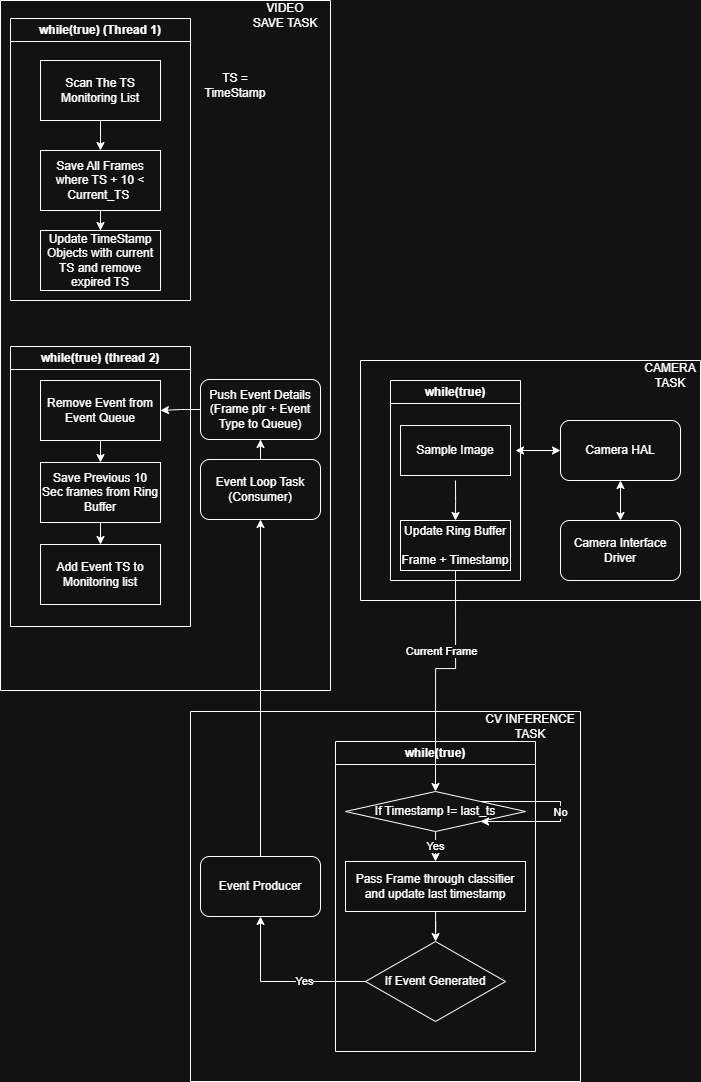

The diagram above was exported from draw.io. Its source (the exported page's mxGraphModel, read from the mxfile embedded in the PNG):
<mxGraphModel dx="1858" dy="2125" grid="1" gridSize="10" guides="1" tooltips="1" connect="1" arrows="1" fold="1" page="1" pageScale="1" pageWidth="850" pageHeight="1100" math="0" shadow="0">
  <root>
    <mxCell id="0" />
    <mxCell id="1" parent="0" />
    <mxCell id="J7v5AAd5yBSHivtYjVhT-4" parent="1" style="rounded=1;whiteSpace=wrap;html=1;" value="Camera HAL" vertex="1">
      <mxGeometry height="60" width="120" x="570" y="80" as="geometry" />
    </mxCell>
    <mxCell id="J7v5AAd5yBSHivtYjVhT-6" edge="1" parent="1" source="J7v5AAd5yBSHivtYjVhT-4" style="endArrow=classic;startArrow=classic;html=1;rounded=0;exitX=0.5;exitY=1;exitDx=0;exitDy=0;entryX=0.5;entryY=0;entryDx=0;entryDy=0;" target="J7v5AAd5yBSHivtYjVhT-7" value="">
      <mxGeometry height="50" relative="1" width="50" as="geometry">
        <mxPoint x="400" y="310" as="sourcePoint" />
        <mxPoint x="570" y="290" as="targetPoint" />
      </mxGeometry>
    </mxCell>
    <mxCell id="J7v5AAd5yBSHivtYjVhT-7" parent="1" style="rounded=1;whiteSpace=wrap;html=1;" value="Camera Interface Driver" vertex="1">
      <mxGeometry height="60" width="120" x="570" y="180" as="geometry" />
    </mxCell>
    <mxCell id="J7v5AAd5yBSHivtYjVhT-11" parent="1" style="swimlane;whiteSpace=wrap;html=1;" value="while(true)" vertex="1">
      <mxGeometry height="200" width="130" x="400" y="40" as="geometry" />
    </mxCell>
    <mxCell id="J7v5AAd5yBSHivtYjVhT-14" edge="1" parent="J7v5AAd5yBSHivtYjVhT-11" style="edgeStyle=orthogonalEdgeStyle;rounded=0;orthogonalLoop=1;jettySize=auto;html=1;">
      <mxGeometry relative="1" as="geometry">
        <mxPoint x="65" y="100" as="sourcePoint" />
        <mxPoint x="65" y="140" as="targetPoint" />
      </mxGeometry>
    </mxCell>
    <mxCell id="J7v5AAd5yBSHivtYjVhT-15" parent="J7v5AAd5yBSHivtYjVhT-11" style="rounded=0;whiteSpace=wrap;html=1;" value="Sample Image" vertex="1">
      <mxGeometry height="50" width="110" x="10" y="45" as="geometry" />
    </mxCell>
    <mxCell id="J7v5AAd5yBSHivtYjVhT-17" parent="J7v5AAd5yBSHivtYjVhT-11" style="rounded=0;whiteSpace=wrap;html=1;" value="Update Ring Buffer&lt;div&gt;&lt;br&gt;&lt;/div&gt;&lt;div&gt;Frame + Timestamp&lt;/div&gt;" vertex="1">
      <mxGeometry height="50" width="110" x="10" y="140" as="geometry" />
    </mxCell>
    <mxCell id="J7v5AAd5yBSHivtYjVhT-13" edge="1" parent="1" style="endArrow=classic;startArrow=classic;html=1;rounded=0;entryX=0;entryY=0.5;entryDx=0;entryDy=0;exitX=1;exitY=0.5;exitDx=0;exitDy=0;" target="J7v5AAd5yBSHivtYjVhT-4" value="">
      <mxGeometry height="50" relative="1" width="50" as="geometry">
        <mxPoint x="525" y="110" as="sourcePoint" />
        <mxPoint x="450" y="100" as="targetPoint" />
      </mxGeometry>
    </mxCell>
    <mxCell id="J7v5AAd5yBSHivtYjVhT-18" parent="1" style="swimlane;startSize=0;" value="" vertex="1">
      <mxGeometry height="240" width="340" x="370" y="20" as="geometry" />
    </mxCell>
    <mxCell id="J7v5AAd5yBSHivtYjVhT-19" parent="J7v5AAd5yBSHivtYjVhT-18" style="text;html=1;whiteSpace=wrap;strokeColor=none;fillColor=none;align=center;verticalAlign=middle;rounded=0;" value="CAMERA TASK" vertex="1">
      <mxGeometry height="30" width="60" x="280" as="geometry" />
    </mxCell>
    <mxCell id="J7v5AAd5yBSHivtYjVhT-20" parent="1" style="swimlane;startSize=0;" value="" vertex="1">
      <mxGeometry height="370" width="390" x="200" y="371" as="geometry" />
    </mxCell>
    <mxCell id="J7v5AAd5yBSHivtYjVhT-21" parent="J7v5AAd5yBSHivtYjVhT-20" style="text;html=1;whiteSpace=wrap;strokeColor=none;fillColor=none;align=center;verticalAlign=middle;rounded=0;" value="CV INFERENCE TASK" vertex="1">
      <mxGeometry height="30" width="120" x="280" as="geometry" />
    </mxCell>
    <mxCell id="J7v5AAd5yBSHivtYjVhT-22" parent="J7v5AAd5yBSHivtYjVhT-20" style="swimlane;whiteSpace=wrap;html=1;" value="while(true)" vertex="1">
      <mxGeometry height="310" width="200" x="145" y="30" as="geometry" />
    </mxCell>
    <mxCell id="J7v5AAd5yBSHivtYjVhT-23" parent="J7v5AAd5yBSHivtYjVhT-22" style="rounded=0;whiteSpace=wrap;html=1;" value="Pass Frame through classifier and update last timestamp" vertex="1">
      <mxGeometry height="50" width="180" x="10" y="120" as="geometry" />
    </mxCell>
    <mxCell id="J7v5AAd5yBSHivtYjVhT-27" edge="1" parent="J7v5AAd5yBSHivtYjVhT-22" source="J7v5AAd5yBSHivtYjVhT-26" style="edgeStyle=orthogonalEdgeStyle;rounded=0;orthogonalLoop=1;jettySize=auto;html=1;entryX=0.5;entryY=0;entryDx=0;entryDy=0;" target="J7v5AAd5yBSHivtYjVhT-23" value="Yes">
      <mxGeometry relative="1" as="geometry" />
    </mxCell>
    <mxCell id="J7v5AAd5yBSHivtYjVhT-26" parent="J7v5AAd5yBSHivtYjVhT-22" style="rhombus;whiteSpace=wrap;html=1;" value="If Timestamp != last_ts" vertex="1">
      <mxGeometry height="40" width="180" x="10" y="50" as="geometry" />
    </mxCell>
    <mxCell id="J7v5AAd5yBSHivtYjVhT-29" parent="J7v5AAd5yBSHivtYjVhT-22" style="rhombus;whiteSpace=wrap;html=1;" value="If Event Generated" vertex="1">
      <mxGeometry height="80" width="140" x="30" y="200" as="geometry" />
    </mxCell>
    <mxCell id="J7v5AAd5yBSHivtYjVhT-28" edge="1" parent="J7v5AAd5yBSHivtYjVhT-22" source="J7v5AAd5yBSHivtYjVhT-23" style="edgeStyle=orthogonalEdgeStyle;rounded=0;orthogonalLoop=1;jettySize=auto;html=1;" target="J7v5AAd5yBSHivtYjVhT-29">
      <mxGeometry relative="1" as="geometry">
        <mxPoint x="100" y="210" as="targetPoint" />
      </mxGeometry>
    </mxCell>
    <mxCell id="J7v5AAd5yBSHivtYjVhT-30" edge="1" parent="J7v5AAd5yBSHivtYjVhT-22" source="J7v5AAd5yBSHivtYjVhT-26" style="edgeStyle=orthogonalEdgeStyle;rounded=0;orthogonalLoop=1;jettySize=auto;html=1;" target="J7v5AAd5yBSHivtYjVhT-26" value="No">
      <mxGeometry relative="1" as="geometry">
        <Array as="points">
          <mxPoint x="225" y="70" />
        </Array>
      </mxGeometry>
    </mxCell>
    <mxCell id="J7v5AAd5yBSHivtYjVhT-24" edge="1" parent="J7v5AAd5yBSHivtYjVhT-22" source="J7v5AAd5yBSHivtYjVhT-17" style="edgeStyle=orthogonalEdgeStyle;rounded=0;orthogonalLoop=1;jettySize=auto;html=1;entryX=0.5;entryY=0;entryDx=0;entryDy=0;exitX=0.5;exitY=1;exitDx=0;exitDy=0;">
      <mxGeometry relative="1" as="geometry">
        <Array as="points">
          <mxPoint x="120" y="-73" />
          <mxPoint x="100" y="-73" />
        </Array>
        <mxPoint x="120" y="-90" as="sourcePoint" />
        <mxPoint x="100" y="50" as="targetPoint" />
      </mxGeometry>
    </mxCell>
    <mxCell id="J7v5AAd5yBSHivtYjVhT-25" connectable="0" parent="J7v5AAd5yBSHivtYjVhT-24" style="edgeLabel;html=1;align=center;verticalAlign=middle;resizable=0;points=[];" value="Current Frame" vertex="1">
      <mxGeometry relative="1" x="-0.4958" y="2" as="geometry">
        <mxPoint x="-17" y="20" as="offset" />
      </mxGeometry>
    </mxCell>
    <mxCell id="J7v5AAd5yBSHivtYjVhT-35" parent="J7v5AAd5yBSHivtYjVhT-20" style="rounded=1;whiteSpace=wrap;html=1;" value="Event Producer" vertex="1">
      <mxGeometry height="60" width="120" x="10" y="145" as="geometry" />
    </mxCell>
    <mxCell id="J7v5AAd5yBSHivtYjVhT-36" edge="1" parent="J7v5AAd5yBSHivtYjVhT-20" source="J7v5AAd5yBSHivtYjVhT-29" style="edgeStyle=orthogonalEdgeStyle;rounded=0;orthogonalLoop=1;jettySize=auto;html=1;" target="J7v5AAd5yBSHivtYjVhT-35" value="">
      <mxGeometry relative="1" as="geometry" />
    </mxCell>
    <mxCell id="J7v5AAd5yBSHivtYjVhT-37" connectable="0" parent="J7v5AAd5yBSHivtYjVhT-36" style="edgeLabel;html=1;align=center;verticalAlign=middle;resizable=0;points=[];" value="Yes" vertex="1">
      <mxGeometry relative="1" x="-0.2725" y="-1" as="geometry">
        <mxPoint as="offset" />
      </mxGeometry>
    </mxCell>
    <mxCell id="J7v5AAd5yBSHivtYjVhT-39" parent="1" style="swimlane;startSize=0;" value="" vertex="1">
      <mxGeometry height="690" width="330" x="10" y="-340" as="geometry">
        <mxRectangle height="40" width="50" x="230" y="80" as="alternateBounds" />
      </mxGeometry>
    </mxCell>
    <mxCell id="J7v5AAd5yBSHivtYjVhT-40" parent="J7v5AAd5yBSHivtYjVhT-39" style="text;html=1;whiteSpace=wrap;strokeColor=none;fillColor=none;align=center;verticalAlign=middle;rounded=0;" value="VIDEO SAVE TASK" vertex="1">
      <mxGeometry height="30" width="70" x="250" as="geometry" />
    </mxCell>
    <mxCell id="J7v5AAd5yBSHivtYjVhT-46" edge="1" parent="J7v5AAd5yBSHivtYjVhT-39" source="J7v5AAd5yBSHivtYjVhT-41" style="edgeStyle=orthogonalEdgeStyle;rounded=0;orthogonalLoop=1;jettySize=auto;html=1;" target="J7v5AAd5yBSHivtYjVhT-45" value="">
      <mxGeometry relative="1" as="geometry" />
    </mxCell>
    <mxCell id="J7v5AAd5yBSHivtYjVhT-41" parent="J7v5AAd5yBSHivtYjVhT-39" style="rounded=1;whiteSpace=wrap;html=1;" value="Event Loop Task&lt;div&gt;(Consumer)&lt;/div&gt;" vertex="1">
      <mxGeometry height="60" width="120" x="200" y="459" as="geometry" />
    </mxCell>
    <mxCell id="J7v5AAd5yBSHivtYjVhT-43" parent="J7v5AAd5yBSHivtYjVhT-39" style="swimlane;whiteSpace=wrap;html=1;" value="while(true) (Thread 1)" vertex="1">
      <mxGeometry height="282" width="180" x="10" y="18" as="geometry" />
    </mxCell>
    <mxCell id="J7v5AAd5yBSHivtYjVhT-48" edge="1" parent="J7v5AAd5yBSHivtYjVhT-43" source="J7v5AAd5yBSHivtYjVhT-44" style="edgeStyle=orthogonalEdgeStyle;rounded=0;orthogonalLoop=1;jettySize=auto;html=1;" target="J7v5AAd5yBSHivtYjVhT-47" value="">
      <mxGeometry relative="1" as="geometry" />
    </mxCell>
    <mxCell id="J7v5AAd5yBSHivtYjVhT-44" parent="J7v5AAd5yBSHivtYjVhT-43" style="rounded=0;whiteSpace=wrap;html=1;" value="Remove Event from Event Queue" vertex="1">
      <mxGeometry height="60" width="120" x="30" y="362" as="geometry" />
    </mxCell>
    <mxCell id="J7v5AAd5yBSHivtYjVhT-50" edge="1" parent="J7v5AAd5yBSHivtYjVhT-43" source="J7v5AAd5yBSHivtYjVhT-47" style="edgeStyle=orthogonalEdgeStyle;rounded=0;orthogonalLoop=1;jettySize=auto;html=1;" target="J7v5AAd5yBSHivtYjVhT-49" value="">
      <mxGeometry relative="1" as="geometry" />
    </mxCell>
    <mxCell id="J7v5AAd5yBSHivtYjVhT-47" parent="J7v5AAd5yBSHivtYjVhT-43" style="whiteSpace=wrap;html=1;rounded=0;" value="Save Previous 10 Sec frames from Ring Buffer" vertex="1">
      <mxGeometry height="60" width="120" x="30" y="444" as="geometry" />
    </mxCell>
    <mxCell id="J7v5AAd5yBSHivtYjVhT-49" parent="J7v5AAd5yBSHivtYjVhT-43" style="rounded=0;whiteSpace=wrap;html=1;" value="Add Event TS to Monitoring list" vertex="1">
      <mxGeometry height="60" width="120" x="30" y="526" as="geometry" />
    </mxCell>
    <mxCell id="J7v5AAd5yBSHivtYjVhT-54" edge="1" parent="J7v5AAd5yBSHivtYjVhT-43" source="J7v5AAd5yBSHivtYjVhT-52" style="edgeStyle=orthogonalEdgeStyle;rounded=0;orthogonalLoop=1;jettySize=auto;html=1;" target="J7v5AAd5yBSHivtYjVhT-53" value="">
      <mxGeometry relative="1" as="geometry" />
    </mxCell>
    <mxCell id="J7v5AAd5yBSHivtYjVhT-52" parent="J7v5AAd5yBSHivtYjVhT-43" style="rounded=0;whiteSpace=wrap;html=1;" value="Scan The TS Monitoring List" vertex="1">
      <mxGeometry height="60" width="120" x="30" y="42" as="geometry" />
    </mxCell>
    <mxCell id="J7v5AAd5yBSHivtYjVhT-59" edge="1" parent="J7v5AAd5yBSHivtYjVhT-43" source="J7v5AAd5yBSHivtYjVhT-53" style="edgeStyle=orthogonalEdgeStyle;rounded=0;orthogonalLoop=1;jettySize=auto;html=1;" target="J7v5AAd5yBSHivtYjVhT-58" value="">
      <mxGeometry relative="1" as="geometry" />
    </mxCell>
    <mxCell id="J7v5AAd5yBSHivtYjVhT-53" parent="J7v5AAd5yBSHivtYjVhT-43" style="rounded=0;whiteSpace=wrap;html=1;" value="Save All Frames where TS + 10 &amp;lt; Current_TS&amp;nbsp;" vertex="1">
      <mxGeometry height="60" width="120" x="30" y="132" as="geometry" />
    </mxCell>
    <mxCell id="J7v5AAd5yBSHivtYjVhT-58" parent="J7v5AAd5yBSHivtYjVhT-43" style="whiteSpace=wrap;html=1;rounded=0;" value="Update TimeStamp Objects with current TS and remove expired TS" vertex="1">
      <mxGeometry height="60" width="120" x="30" y="212" as="geometry" />
    </mxCell>
    <mxCell id="J7v5AAd5yBSHivtYjVhT-51" edge="1" parent="J7v5AAd5yBSHivtYjVhT-39" source="J7v5AAd5yBSHivtYjVhT-45" style="edgeStyle=orthogonalEdgeStyle;rounded=0;orthogonalLoop=1;jettySize=auto;html=1;exitX=0;exitY=0.5;exitDx=0;exitDy=0;entryX=1;entryY=0.5;entryDx=0;entryDy=0;" target="J7v5AAd5yBSHivtYjVhT-44">
      <mxGeometry relative="1" as="geometry" />
    </mxCell>
    <mxCell id="J7v5AAd5yBSHivtYjVhT-45" parent="J7v5AAd5yBSHivtYjVhT-39" style="whiteSpace=wrap;html=1;rounded=1;" value="Push Event Details (Frame ptr + Event Type to Queue)" vertex="1">
      <mxGeometry height="60" width="120" x="200" y="379" as="geometry" />
    </mxCell>
    <mxCell id="J7v5AAd5yBSHivtYjVhT-60" parent="J7v5AAd5yBSHivtYjVhT-39" style="text;html=1;whiteSpace=wrap;strokeColor=none;fillColor=none;align=center;verticalAlign=middle;rounded=0;" value="TS = TimeStamp" vertex="1">
      <mxGeometry height="30" width="70" x="200" y="70" as="geometry" />
    </mxCell>
    <mxCell id="J7v5AAd5yBSHivtYjVhT-61" parent="J7v5AAd5yBSHivtYjVhT-39" style="swimlane;whiteSpace=wrap;html=1;" value="while(true) (thread 2)" vertex="1">
      <mxGeometry height="280" width="180" x="10" y="346" as="geometry" />
    </mxCell>
    <mxCell id="J7v5AAd5yBSHivtYjVhT-42" edge="1" parent="1" source="J7v5AAd5yBSHivtYjVhT-35" style="edgeStyle=orthogonalEdgeStyle;rounded=0;orthogonalLoop=1;jettySize=auto;html=1;" target="J7v5AAd5yBSHivtYjVhT-41">
      <mxGeometry relative="1" as="geometry" />
    </mxCell>
  </root>
</mxGraphModel>